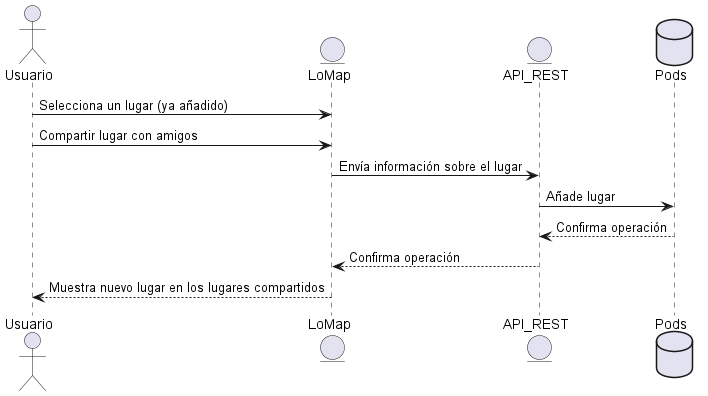

The diagram above was rendered by PlantUML. Its source (embedded in the PNG):
@startuml
actor Usuario
entity LoMap
Usuario -> LoMap: Selecciona un lugar (ya añadido)
Usuario -> LoMap: Compartir lugar con amigos
entity API_REST
database Pod as "Pods"
LoMap-> API_REST: Envía información sobre el lugar
API_REST-> Pod : Añade lugar
Pod--> API_REST: Confirma operación
API_REST--> LoMap: Confirma operación
LoMap--> Usuario: Muestra nuevo lugar en los lugares compartidos
@enduml